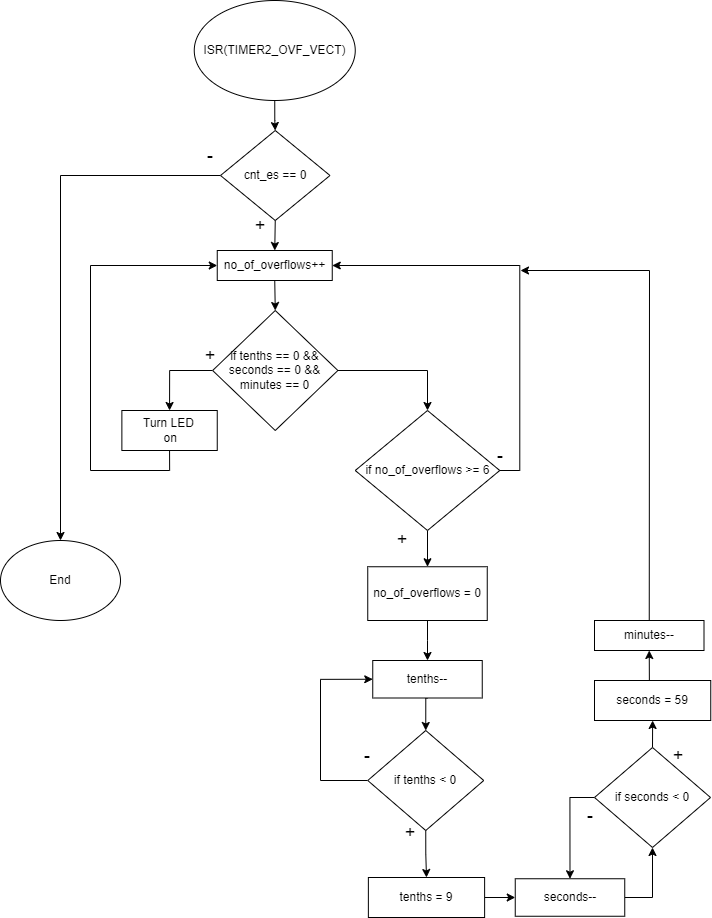

The diagram above was exported from draw.io. Its source (the exported page's mxGraphModel, read from the mxfile embedded in the PNG):
<mxGraphModel dx="1000" dy="1109" grid="1" gridSize="10" guides="1" tooltips="1" connect="1" arrows="1" fold="1" page="1" pageScale="1" pageWidth="827" pageHeight="1169" math="0" shadow="0">
  <root>
    <mxCell id="0" />
    <mxCell id="1" parent="0" />
    <mxCell id="FD_cE9U2zUKcalEn1_fh-1" value="" style="edgeStyle=orthogonalEdgeStyle;rounded=0;orthogonalLoop=1;jettySize=auto;html=1;" edge="1" parent="1" source="FD_cE9U2zUKcalEn1_fh-2" target="FD_cE9U2zUKcalEn1_fh-5">
      <mxGeometry relative="1" as="geometry" />
    </mxCell>
    <mxCell id="FD_cE9U2zUKcalEn1_fh-2" value="ISR(TIMER2_OVF_VECT)" style="ellipse;whiteSpace=wrap;html=1;" vertex="1" parent="1">
      <mxGeometry x="263.75" y="30" width="161" height="100" as="geometry" />
    </mxCell>
    <mxCell id="FD_cE9U2zUKcalEn1_fh-4" style="edgeStyle=orthogonalEdgeStyle;rounded=0;orthogonalLoop=1;jettySize=auto;html=1;exitX=0;exitY=0.5;exitDx=0;exitDy=0;" edge="1" parent="1" source="FD_cE9U2zUKcalEn1_fh-5" target="FD_cE9U2zUKcalEn1_fh-11">
      <mxGeometry relative="1" as="geometry" />
    </mxCell>
    <mxCell id="FD_cE9U2zUKcalEn1_fh-47" style="edgeStyle=orthogonalEdgeStyle;rounded=0;orthogonalLoop=1;jettySize=auto;html=1;exitX=0.5;exitY=1;exitDx=0;exitDy=0;entryX=0.5;entryY=0;entryDx=0;entryDy=0;" edge="1" parent="1" source="FD_cE9U2zUKcalEn1_fh-5" target="FD_cE9U2zUKcalEn1_fh-7">
      <mxGeometry relative="1" as="geometry" />
    </mxCell>
    <mxCell id="FD_cE9U2zUKcalEn1_fh-5" value="cnt_es == 0" style="rhombus;whiteSpace=wrap;html=1;" vertex="1" parent="1">
      <mxGeometry x="290" y="160" width="109.5" height="90" as="geometry" />
    </mxCell>
    <mxCell id="FD_cE9U2zUKcalEn1_fh-49" style="edgeStyle=orthogonalEdgeStyle;rounded=0;orthogonalLoop=1;jettySize=auto;html=1;exitX=0.5;exitY=1;exitDx=0;exitDy=0;entryX=0.5;entryY=0;entryDx=0;entryDy=0;" edge="1" parent="1" source="FD_cE9U2zUKcalEn1_fh-7" target="FD_cE9U2zUKcalEn1_fh-50">
      <mxGeometry relative="1" as="geometry">
        <mxPoint x="344.47058823529414" y="335" as="targetPoint" />
      </mxGeometry>
    </mxCell>
    <mxCell id="FD_cE9U2zUKcalEn1_fh-7" value="no_of_overflows++" style="whiteSpace=wrap;html=1;" vertex="1" parent="1">
      <mxGeometry x="286.75" y="280" width="115" height="30" as="geometry" />
    </mxCell>
    <mxCell id="FD_cE9U2zUKcalEn1_fh-79" style="edgeStyle=orthogonalEdgeStyle;rounded=0;orthogonalLoop=1;jettySize=auto;html=1;exitX=0.5;exitY=1;exitDx=0;exitDy=0;entryX=0.5;entryY=0;entryDx=0;entryDy=0;" edge="1" parent="1" source="FD_cE9U2zUKcalEn1_fh-10" target="FD_cE9U2zUKcalEn1_fh-17">
      <mxGeometry relative="1" as="geometry" />
    </mxCell>
    <mxCell id="FD_cE9U2zUKcalEn1_fh-80" style="edgeStyle=orthogonalEdgeStyle;rounded=0;orthogonalLoop=1;jettySize=auto;html=1;exitX=1;exitY=0.5;exitDx=0;exitDy=0;entryX=1;entryY=0.5;entryDx=0;entryDy=0;" edge="1" parent="1" source="FD_cE9U2zUKcalEn1_fh-10" target="FD_cE9U2zUKcalEn1_fh-7">
      <mxGeometry relative="1" as="geometry" />
    </mxCell>
    <mxCell id="FD_cE9U2zUKcalEn1_fh-10" value="if no_of_overflows &amp;gt;= 6" style="rhombus;whiteSpace=wrap;html=1;" vertex="1" parent="1">
      <mxGeometry x="424.75" y="440" width="144.5" height="120" as="geometry" />
    </mxCell>
    <mxCell id="FD_cE9U2zUKcalEn1_fh-11" value="End" style="ellipse;whiteSpace=wrap;html=1;" vertex="1" parent="1">
      <mxGeometry x="70" y="570" width="120" height="80" as="geometry" />
    </mxCell>
    <mxCell id="FD_cE9U2zUKcalEn1_fh-12" value="&lt;font style=&quot;font-size: 18px;&quot;&gt;-&lt;/font&gt;" style="text;html=1;strokeColor=none;fillColor=none;align=center;verticalAlign=middle;whiteSpace=wrap;rounded=0;" vertex="1" parent="1">
      <mxGeometry x="250" y="170" width="60" height="30" as="geometry" />
    </mxCell>
    <mxCell id="FD_cE9U2zUKcalEn1_fh-14" value="&lt;font style=&quot;font-size: 18px;&quot;&gt;+&lt;/font&gt;" style="text;html=1;strokeColor=none;fillColor=none;align=center;verticalAlign=middle;whiteSpace=wrap;rounded=0;" vertex="1" parent="1">
      <mxGeometry x="300" y="240" width="60" height="30" as="geometry" />
    </mxCell>
    <mxCell id="FD_cE9U2zUKcalEn1_fh-15" value="&lt;font style=&quot;font-size: 18px;&quot;&gt;+&lt;/font&gt;" style="text;html=1;strokeColor=none;fillColor=none;align=center;verticalAlign=middle;whiteSpace=wrap;rounded=0;" vertex="1" parent="1">
      <mxGeometry x="442.25" y="554" width="60" height="30" as="geometry" />
    </mxCell>
    <mxCell id="FD_cE9U2zUKcalEn1_fh-63" style="edgeStyle=orthogonalEdgeStyle;rounded=0;orthogonalLoop=1;jettySize=auto;html=1;exitX=0.5;exitY=1;exitDx=0;exitDy=0;entryX=0.5;entryY=0;entryDx=0;entryDy=0;" edge="1" parent="1" source="FD_cE9U2zUKcalEn1_fh-17" target="FD_cE9U2zUKcalEn1_fh-19">
      <mxGeometry relative="1" as="geometry" />
    </mxCell>
    <mxCell id="FD_cE9U2zUKcalEn1_fh-17" value="no_of_overflows = 0" style="whiteSpace=wrap;html=1;" vertex="1" parent="1">
      <mxGeometry x="437.25" y="596.25" width="119.5" height="53.75" as="geometry" />
    </mxCell>
    <mxCell id="FD_cE9U2zUKcalEn1_fh-64" style="edgeStyle=orthogonalEdgeStyle;rounded=0;orthogonalLoop=1;jettySize=auto;html=1;exitX=0.5;exitY=1;exitDx=0;exitDy=0;entryX=0.5;entryY=0;entryDx=0;entryDy=0;" edge="1" parent="1" source="FD_cE9U2zUKcalEn1_fh-19" target="FD_cE9U2zUKcalEn1_fh-22">
      <mxGeometry relative="1" as="geometry" />
    </mxCell>
    <mxCell id="FD_cE9U2zUKcalEn1_fh-19" value="tenths--" style="whiteSpace=wrap;html=1;" vertex="1" parent="1">
      <mxGeometry x="442.25" y="690" width="109.5" height="37.5" as="geometry" />
    </mxCell>
    <mxCell id="FD_cE9U2zUKcalEn1_fh-65" style="edgeStyle=orthogonalEdgeStyle;rounded=0;orthogonalLoop=1;jettySize=auto;html=1;exitX=0.5;exitY=1;exitDx=0;exitDy=0;entryX=0.5;entryY=0;entryDx=0;entryDy=0;" edge="1" parent="1" source="FD_cE9U2zUKcalEn1_fh-22" target="FD_cE9U2zUKcalEn1_fh-25">
      <mxGeometry relative="1" as="geometry" />
    </mxCell>
    <mxCell id="FD_cE9U2zUKcalEn1_fh-84" style="edgeStyle=orthogonalEdgeStyle;rounded=0;orthogonalLoop=1;jettySize=auto;html=1;exitX=0;exitY=0.5;exitDx=0;exitDy=0;entryX=0;entryY=0.5;entryDx=0;entryDy=0;" edge="1" parent="1" source="FD_cE9U2zUKcalEn1_fh-22" target="FD_cE9U2zUKcalEn1_fh-19">
      <mxGeometry relative="1" as="geometry">
        <Array as="points">
          <mxPoint x="390" y="810" />
          <mxPoint x="390" y="709" />
        </Array>
      </mxGeometry>
    </mxCell>
    <mxCell id="FD_cE9U2zUKcalEn1_fh-22" value="if tenths &amp;lt; 0" style="rhombus;whiteSpace=wrap;html=1;rounded=0;" vertex="1" parent="1">
      <mxGeometry x="437.25" y="760" width="116" height="100" as="geometry" />
    </mxCell>
    <mxCell id="FD_cE9U2zUKcalEn1_fh-23" value="&lt;font style=&quot;font-size: 18px;&quot;&gt;-&lt;/font&gt;" style="text;html=1;strokeColor=none;fillColor=none;align=center;verticalAlign=middle;whiteSpace=wrap;rounded=0;" vertex="1" parent="1">
      <mxGeometry x="407.38" y="770" width="60" height="30" as="geometry" />
    </mxCell>
    <mxCell id="FD_cE9U2zUKcalEn1_fh-81" style="edgeStyle=orthogonalEdgeStyle;rounded=0;orthogonalLoop=1;jettySize=auto;html=1;exitX=1;exitY=0.5;exitDx=0;exitDy=0;entryX=0;entryY=0.5;entryDx=0;entryDy=0;" edge="1" parent="1" source="FD_cE9U2zUKcalEn1_fh-25" target="FD_cE9U2zUKcalEn1_fh-27">
      <mxGeometry relative="1" as="geometry" />
    </mxCell>
    <mxCell id="FD_cE9U2zUKcalEn1_fh-25" value="tenths = 9" style="whiteSpace=wrap;html=1;rounded=0;" vertex="1" parent="1">
      <mxGeometry x="437.87" y="907" width="116.25" height="40" as="geometry" />
    </mxCell>
    <mxCell id="FD_cE9U2zUKcalEn1_fh-85" style="edgeStyle=orthogonalEdgeStyle;rounded=0;orthogonalLoop=1;jettySize=auto;html=1;exitX=1;exitY=0.5;exitDx=0;exitDy=0;entryX=0.5;entryY=1;entryDx=0;entryDy=0;" edge="1" parent="1" source="FD_cE9U2zUKcalEn1_fh-27" target="FD_cE9U2zUKcalEn1_fh-30">
      <mxGeometry relative="1" as="geometry" />
    </mxCell>
    <mxCell id="FD_cE9U2zUKcalEn1_fh-27" value="seconds--" style="whiteSpace=wrap;html=1;" vertex="1" parent="1">
      <mxGeometry x="584.75" y="908.25" width="109.5" height="37.5" as="geometry" />
    </mxCell>
    <mxCell id="FD_cE9U2zUKcalEn1_fh-86" style="edgeStyle=orthogonalEdgeStyle;rounded=0;orthogonalLoop=1;jettySize=auto;html=1;exitX=0;exitY=0.5;exitDx=0;exitDy=0;entryX=0.5;entryY=0;entryDx=0;entryDy=0;" edge="1" parent="1" source="FD_cE9U2zUKcalEn1_fh-30" target="FD_cE9U2zUKcalEn1_fh-27">
      <mxGeometry relative="1" as="geometry" />
    </mxCell>
    <mxCell id="FD_cE9U2zUKcalEn1_fh-87" style="edgeStyle=orthogonalEdgeStyle;rounded=0;orthogonalLoop=1;jettySize=auto;html=1;exitX=0.5;exitY=0;exitDx=0;exitDy=0;entryX=0.5;entryY=1;entryDx=0;entryDy=0;" edge="1" parent="1" source="FD_cE9U2zUKcalEn1_fh-30" target="FD_cE9U2zUKcalEn1_fh-32">
      <mxGeometry relative="1" as="geometry" />
    </mxCell>
    <mxCell id="FD_cE9U2zUKcalEn1_fh-30" value="if seconds &amp;lt; 0" style="rhombus;whiteSpace=wrap;html=1;rounded=0;" vertex="1" parent="1">
      <mxGeometry x="664" y="777" width="116" height="100" as="geometry" />
    </mxCell>
    <mxCell id="FD_cE9U2zUKcalEn1_fh-88" style="edgeStyle=orthogonalEdgeStyle;rounded=0;orthogonalLoop=1;jettySize=auto;html=1;exitX=0.5;exitY=0;exitDx=0;exitDy=0;entryX=0.5;entryY=1;entryDx=0;entryDy=0;" edge="1" parent="1" source="FD_cE9U2zUKcalEn1_fh-32" target="FD_cE9U2zUKcalEn1_fh-34">
      <mxGeometry relative="1" as="geometry" />
    </mxCell>
    <mxCell id="FD_cE9U2zUKcalEn1_fh-32" value="seconds = 59" style="whiteSpace=wrap;html=1;rounded=0;" vertex="1" parent="1">
      <mxGeometry x="664" y="710" width="116.25" height="40" as="geometry" />
    </mxCell>
    <mxCell id="FD_cE9U2zUKcalEn1_fh-34" value="minutes--" style="whiteSpace=wrap;html=1;" vertex="1" parent="1">
      <mxGeometry x="664" y="650" width="109.5" height="30" as="geometry" />
    </mxCell>
    <mxCell id="FD_cE9U2zUKcalEn1_fh-40" value="&lt;font style=&quot;font-size: 18px;&quot;&gt;-&lt;/font&gt;" style="text;html=1;strokeColor=none;fillColor=none;align=center;verticalAlign=middle;whiteSpace=wrap;rounded=0;" vertex="1" parent="1">
      <mxGeometry x="630" y="830" width="60" height="30" as="geometry" />
    </mxCell>
    <mxCell id="FD_cE9U2zUKcalEn1_fh-42" value="&lt;font style=&quot;font-size: 18px;&quot;&gt;+&lt;/font&gt;" style="text;html=1;strokeColor=none;fillColor=none;align=center;verticalAlign=middle;whiteSpace=wrap;rounded=0;" vertex="1" parent="1">
      <mxGeometry x="450" y="847" width="60" height="30" as="geometry" />
    </mxCell>
    <mxCell id="FD_cE9U2zUKcalEn1_fh-43" value="&lt;font style=&quot;font-size: 18px;&quot;&gt;+&lt;/font&gt;" style="text;html=1;strokeColor=none;fillColor=none;align=center;verticalAlign=middle;whiteSpace=wrap;rounded=0;" vertex="1" parent="1">
      <mxGeometry x="716.25" y="770" width="64" height="30" as="geometry" />
    </mxCell>
    <mxCell id="FD_cE9U2zUKcalEn1_fh-54" style="edgeStyle=orthogonalEdgeStyle;rounded=0;orthogonalLoop=1;jettySize=auto;html=1;exitX=0;exitY=0.5;exitDx=0;exitDy=0;entryX=0.5;entryY=0;entryDx=0;entryDy=0;" edge="1" parent="1" source="FD_cE9U2zUKcalEn1_fh-50" target="FD_cE9U2zUKcalEn1_fh-53">
      <mxGeometry relative="1" as="geometry" />
    </mxCell>
    <mxCell id="FD_cE9U2zUKcalEn1_fh-58" style="edgeStyle=orthogonalEdgeStyle;rounded=0;orthogonalLoop=1;jettySize=auto;html=1;entryX=0.5;entryY=0;entryDx=0;entryDy=0;" edge="1" parent="1" source="FD_cE9U2zUKcalEn1_fh-50" target="FD_cE9U2zUKcalEn1_fh-10">
      <mxGeometry relative="1" as="geometry" />
    </mxCell>
    <mxCell id="FD_cE9U2zUKcalEn1_fh-50" value="if tenths == 0 &amp;amp;&amp;amp; seconds == 0 &amp;amp;&amp;amp; minutes == 0" style="rhombus;whiteSpace=wrap;html=1;" vertex="1" parent="1">
      <mxGeometry x="282.13" y="340" width="125.25" height="120" as="geometry" />
    </mxCell>
    <mxCell id="FD_cE9U2zUKcalEn1_fh-76" style="edgeStyle=orthogonalEdgeStyle;rounded=0;orthogonalLoop=1;jettySize=auto;html=1;exitX=0.5;exitY=1;exitDx=0;exitDy=0;entryX=0;entryY=0.5;entryDx=0;entryDy=0;" edge="1" parent="1" source="FD_cE9U2zUKcalEn1_fh-53" target="FD_cE9U2zUKcalEn1_fh-7">
      <mxGeometry relative="1" as="geometry">
        <mxPoint x="280" y="300" as="targetPoint" />
        <Array as="points">
          <mxPoint x="239" y="500" />
          <mxPoint x="160" y="500" />
          <mxPoint x="160" y="295" />
        </Array>
      </mxGeometry>
    </mxCell>
    <mxCell id="FD_cE9U2zUKcalEn1_fh-53" value="Turn LED&lt;br&gt;&amp;nbsp;on" style="rounded=0;whiteSpace=wrap;html=1;" vertex="1" parent="1">
      <mxGeometry x="191.37" y="440" width="95.38" height="40" as="geometry" />
    </mxCell>
    <mxCell id="FD_cE9U2zUKcalEn1_fh-56" value="&lt;font style=&quot;font-size: 18px;&quot;&gt;+&lt;/font&gt;" style="text;html=1;strokeColor=none;fillColor=none;align=center;verticalAlign=middle;whiteSpace=wrap;rounded=0;" vertex="1" parent="1">
      <mxGeometry x="250" y="370" width="60" height="30" as="geometry" />
    </mxCell>
    <mxCell id="FD_cE9U2zUKcalEn1_fh-57" value="&lt;font style=&quot;font-size: 18px;&quot;&gt;-&lt;/font&gt;" style="text;html=1;strokeColor=none;fillColor=none;align=center;verticalAlign=middle;whiteSpace=wrap;rounded=0;" vertex="1" parent="1">
      <mxGeometry x="540" y="470" width="60" height="30" as="geometry" />
    </mxCell>
    <mxCell id="FD_cE9U2zUKcalEn1_fh-93" value="" style="endArrow=classic;html=1;rounded=0;exitX=0.5;exitY=0;exitDx=0;exitDy=0;" edge="1" parent="1" source="FD_cE9U2zUKcalEn1_fh-34">
      <mxGeometry width="50" height="50" relative="1" as="geometry">
        <mxPoint x="540" y="600" as="sourcePoint" />
        <mxPoint x="590" y="300" as="targetPoint" />
        <Array as="points">
          <mxPoint x="719" y="300" />
        </Array>
      </mxGeometry>
    </mxCell>
  </root>
</mxGraphModel>